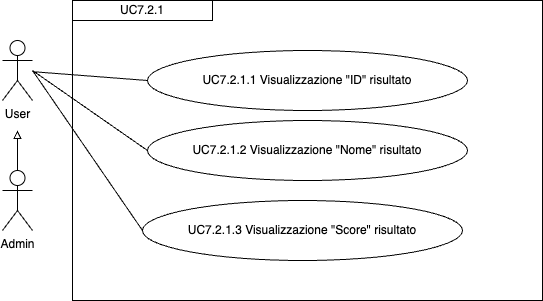

The diagram above was exported from draw.io. Its source (the exported page's mxGraphModel, read from the mxfile embedded in the PNG):
<mxGraphModel dx="954" dy="1775" grid="1" gridSize="10" guides="1" tooltips="1" connect="1" arrows="1" fold="1" page="1" pageScale="1" pageWidth="827" pageHeight="1169" math="0" shadow="0">
  <root>
    <mxCell id="0" />
    <mxCell id="1" parent="0" />
    <mxCell id="cossXBuU-prAeX_ZA-Xt-6" value="UC7.2.1.1 Visualizzazione &quot;ID&quot; risultato" style="ellipse;whiteSpace=wrap;html=1;" parent="1" vertex="1">
      <mxGeometry x="215" width="320" height="60" as="geometry" />
    </mxCell>
    <mxCell id="cossXBuU-prAeX_ZA-Xt-13" value="" style="endArrow=none;html=1;rounded=0;entryX=0;entryY=0.5;entryDx=0;entryDy=0;" parent="1" target="cossXBuU-prAeX_ZA-Xt-6" edge="1" source="2196XDZoeAxH2keCfzvx-1">
      <mxGeometry width="50" height="50" relative="1" as="geometry">
        <mxPoint x="110" y="70" as="sourcePoint" />
        <mxPoint x="190" y="170" as="targetPoint" />
      </mxGeometry>
    </mxCell>
    <mxCell id="cossXBuU-prAeX_ZA-Xt-14" value="UC7.2.1" style="rounded=0;whiteSpace=wrap;html=1;" parent="1" vertex="1">
      <mxGeometry x="140" y="-50" width="140" height="20" as="geometry" />
    </mxCell>
    <mxCell id="M78qwpnA09KBsv8SCh-c-16" value="" style="rounded=0;whiteSpace=wrap;html=1;fillColor=none;" parent="1" vertex="1">
      <mxGeometry x="140" y="-50" width="470" height="300" as="geometry" />
    </mxCell>
    <mxCell id="2196XDZoeAxH2keCfzvx-1" value="User" style="shape=umlActor;verticalLabelPosition=bottom;verticalAlign=top;html=1;outlineConnect=0;" vertex="1" parent="1">
      <mxGeometry x="70" y="-10" width="30" height="60" as="geometry" />
    </mxCell>
    <mxCell id="2196XDZoeAxH2keCfzvx-2" value="Admin" style="shape=umlActor;verticalLabelPosition=bottom;verticalAlign=top;html=1;outlineConnect=0;" vertex="1" parent="1">
      <mxGeometry x="70" y="120" width="30" height="60" as="geometry" />
    </mxCell>
    <mxCell id="2196XDZoeAxH2keCfzvx-3" value="" style="endArrow=block;html=1;rounded=0;exitX=0.5;exitY=0;exitDx=0;exitDy=0;exitPerimeter=0;endFill=0;" edge="1" parent="1" source="2196XDZoeAxH2keCfzvx-2">
      <mxGeometry width="50" height="50" relative="1" as="geometry">
        <mxPoint x="370" y="260" as="sourcePoint" />
        <mxPoint x="85" y="80" as="targetPoint" />
      </mxGeometry>
    </mxCell>
    <mxCell id="2196XDZoeAxH2keCfzvx-4" value="UC7.2.1.2 Visualizzazione &quot;Nome&quot; risultato" style="ellipse;whiteSpace=wrap;html=1;" vertex="1" parent="1">
      <mxGeometry x="215" y="70" width="320" height="60" as="geometry" />
    </mxCell>
    <mxCell id="2196XDZoeAxH2keCfzvx-5" value="UC7.2.1.3 Visualizzazione &quot;Score&quot; risultato" style="ellipse;whiteSpace=wrap;html=1;" vertex="1" parent="1">
      <mxGeometry x="210" y="150" width="320" height="60" as="geometry" />
    </mxCell>
    <mxCell id="2196XDZoeAxH2keCfzvx-7" value="" style="endArrow=none;html=1;rounded=0;entryX=0;entryY=0.5;entryDx=0;entryDy=0;" edge="1" parent="1" target="2196XDZoeAxH2keCfzvx-4">
      <mxGeometry width="50" height="50" relative="1" as="geometry">
        <mxPoint x="100" y="20" as="sourcePoint" />
        <mxPoint x="225" y="40" as="targetPoint" />
      </mxGeometry>
    </mxCell>
    <mxCell id="2196XDZoeAxH2keCfzvx-8" value="" style="endArrow=none;html=1;rounded=0;entryX=0;entryY=0.5;entryDx=0;entryDy=0;" edge="1" parent="1" target="2196XDZoeAxH2keCfzvx-5">
      <mxGeometry width="50" height="50" relative="1" as="geometry">
        <mxPoint x="100" y="20" as="sourcePoint" />
        <mxPoint x="235" y="50" as="targetPoint" />
      </mxGeometry>
    </mxCell>
  </root>
</mxGraphModel>